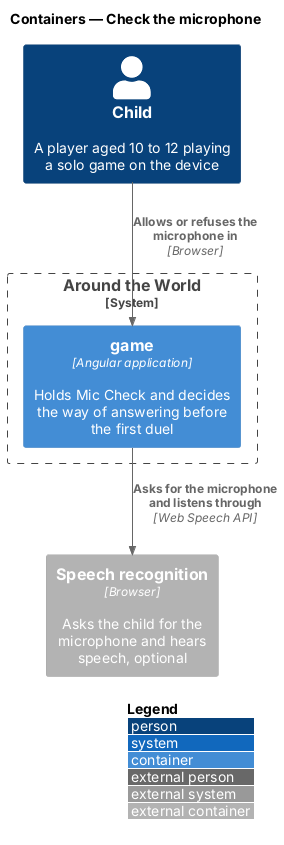

The diagram above was rendered by PlantUML. Its source (embedded in the PNG):
@startuml
!include <C4/C4_Container>
LAYOUT_WITH_LEGEND()
title Containers — Check the microphone

Person(child, "Child", "A player aged 10 to 12 playing a solo game on the device")
System_Boundary(atw, "Around the World") {
  Container(game, "game", "Angular application", "Holds Mic Check and decides the way of answering before the first duel")
}
Container_Ext(sr, "Speech recognition", "Browser", "Asks the child for the microphone and hears speech, optional")
Rel(child, game, "Allows or refuses the microphone in", "Browser")
Rel(game, sr, "Asks for the microphone and listens through", "Web Speech API")
@enduml